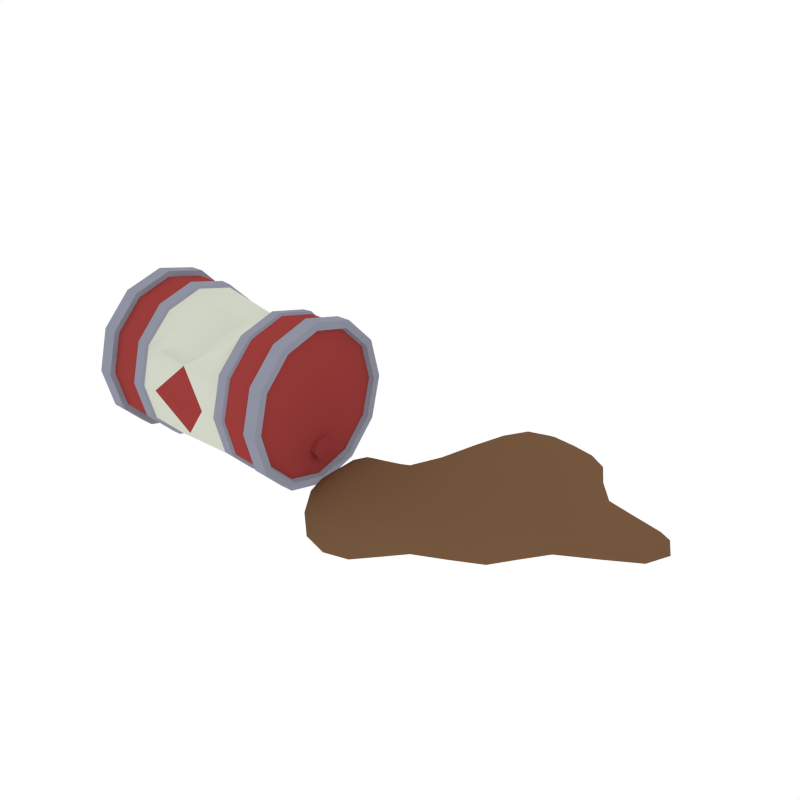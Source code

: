 # Source: ExplodingBarrel_Spilled.blend  (saved by Blender 2.79.0; exported with 4.5.12 LTS)
import bpy
from mathutils import Matrix  # noqa: F401  (used for matrix-valued properties, if any)

bpy.ops.wm.read_factory_settings(use_empty=True)
scene = bpy.context.scene
scene.name = 'Scene'

# ---- collections
col_collection_1 = bpy.data.collections.new('Collection 1'); scene.collection.children.link(col_collection_1)

# ---- materials (node trees are filled in below, after node groups)
mat_red = bpy.data.materials.new('Red')
mat_red.alpha_threshold = 0.0
mat_red.diffuse_color = (0.3264, 0.04781, 0.04488, 1.0)
mat_red.roughness = 0.5
mat_grey = bpy.data.materials.new('Grey')
mat_grey.alpha_threshold = 0.0
mat_grey.diffuse_color = (0.2747, 0.2874, 0.3515, 1.0)
mat_grey.roughness = 0.5
mat_oil = bpy.data.materials.new('Oil')
mat_oil.alpha_threshold = 0.0
mat_oil.diffuse_color = (0.1734, 0.09371, 0.04791, 1.0)
mat_oil.roughness = 0.5
mat_white = bpy.data.materials.new('White')
mat_white.alpha_threshold = 0.0
mat_white.diffuse_color = (0.6421, 0.6738, 0.5752, 1.0)
mat_white.roughness = 0.5

# ---- node groups
ng_auto_smooth = bpy.data.node_groups.new('Auto Smooth', 'GeometryNodeTree')
_s = ng_auto_smooth.interface.new_socket(name='Geometry', in_out='OUTPUT', socket_type='NodeSocketGeometry')
_s = ng_auto_smooth.interface.new_socket(name='Geometry', in_out='INPUT', socket_type='NodeSocketGeometry')
_s = ng_auto_smooth.interface.new_socket(name='Angle', in_out='INPUT', socket_type='NodeSocketFloat')
_s.subtype = 'ANGLE'
_s.min_value = 0.0
_s.max_value = 3.142
ng_auto_smooth.is_modifier = True
_N = ng_auto_smooth.nodes; _L = ng_auto_smooth.links
n0 = _N.new('NodeGroupOutput'); n0.name = 'Group Output'; n0.location = (480, -100)
n1 = _N.new('NodeGroupInput'); n1.name = 'Group Input'; n1.location = (-420, -300)
n2 = _N.new('NodeGroupInput'); n2.name = 'Group Input.001'; n2.location = (-60, -100)
n3 = _N.new('GeometryNodeSetShadeSmooth'); n3.name = 'Set Shade Smooth'; n3.location = (120, -100)
n3.domain = 'EDGE'
n4 = _N.new('GeometryNodeSetShadeSmooth'); n4.name = 'Set Shade Smooth.001'; n4.location = (300, -100)
n5 = _N.new('GeometryNodeInputMeshEdgeAngle'); n5.name = 'Edge Angle'; n5.location = (-420, -220)
n6 = _N.new('GeometryNodeInputEdgeSmooth'); n6.name = 'Is Edge Smooth'; n6.location = (-60, -160)
n7 = _N.new('GeometryNodeInputShadeSmooth'); n7.name = 'Is Face Smooth'; n7.location = (-240, -340)
n8 = _N.new('FunctionNodeBooleanMath'); n8.name = 'Boolean Math'; n8.location = (-60, -220)
n9 = _N.new('FunctionNodeCompare'); n9.name = 'Compare'; n9.location = (-240, -180)
n9.operation = 'LESS_EQUAL'
_L.new(n5.outputs[0], n9.inputs[0])
_L.new(n4.outputs[0], n0.inputs[0])
_L.new(n1.outputs[1], n9.inputs[1])
_L.new(n9.outputs[0], n8.inputs[0])
_L.new(n7.outputs[0], n8.inputs[1])
_L.new(n2.outputs[0], n3.inputs[0])
_L.new(n6.outputs[0], n3.inputs[1])
_L.new(n3.outputs[0], n4.inputs[0])
_L.new(n8.outputs[0], n3.inputs[2])
n0.is_active_output = True

# ---- material node trees

# ---- world
world_world = bpy.data.worlds.new('World'); scene.world = world_world
world_world.color = (1.0, 1.0, 1.0)
world_world.use_sun_shadow = False
world_world.sun_shadow_jitter_overblur = 0.0
world_world.cycles.sampling_method = 'NONE'
world_world.cycles.sample_map_resolution = 256

# ---- meshes
me_cylinder_005 = bpy.data.meshes.new('Cylinder.005')
me_cylinder_005.from_pydata([(0.1299, 3.29e-07, -0.4858), (-0.01434, 0.5384, -0.485), (-0.9479, 1.077, -0.6641), (-0.9468, 1.077, -0.4798), (-0.4085, 0.9325, -0.4828), (-0.9479, 1.0, -0.6641), (-0.4479, 0.866, -0.6669), (-0.08186, 0.5, -0.669), (0.05211, 3.316e-07, -0.6697), (-0.08186, -0.5, -0.669), (-0.4479, -0.866, -0.6669), (-0.9479, -1.0, -0.6641), (-1.448, -0.866, -0.6613), (-1.814, -0.5, -0.6592), (-1.948, 1.776e-07, -0.6585), (-1.814, 0.5, -0.6592), (-1.448, 0.866, -0.6613), (-0.9501, 1.0, -1.061), (-0.9511, 1.0, -1.241), (-0.4511, 0.866, -1.244), (-0.4501, 0.866, -1.064), (-0.08511, 0.5, -1.246), (-0.0841, 0.5, -1.066), (0.04886, 3.316e-07, -1.247), (0.04988, 3.316e-07, -1.066), (-0.08511, -0.5, -1.246), (-0.0841, -0.5, -1.066), (-0.4511, -0.866, -1.244), (-0.4501, -0.866, -1.064), (-0.9511, -1.0, -1.241), (-0.9501, -1.0, -1.061), (-1.451, -0.866, -1.239), (-1.45, -0.866, -1.058), (-1.796, -0.5, -1.237), (-1.816, -0.5, -1.056), (-1.93, 1.747e-07, -1.236), (-1.95, 1.776e-07, -1.055), (-1.796, 0.5, -1.237), (-1.816, 0.5, -1.056), (-1.45, 0.866, -1.058), (-1.451, 0.866, -1.239), (-0.01434, -0.5384, -0.485), (-0.4085, -0.9325, -0.4828), (-0.9468, -1.077, -0.4798), (-1.485, -0.9325, -0.4767), (-1.879, -0.5384, -0.4745), (-2.024, 1.632e-07, -0.4737), (-1.879, 0.5384, -0.4745), (-1.485, 0.9325, -0.4767), (-0.4095, 0.9325, -0.6671), (-0.01538, 0.5384, -0.6693), (0.1289, 3.29e-07, -0.6702), (-0.01538, -0.5384, -0.6693), (-0.4095, -0.9325, -0.6671), (-0.9479, -1.077, -0.6641), (-1.486, -0.9325, -0.6611), (-1.88, -0.5384, -0.6588), (-2.025, 1.632e-07, -0.658), (-1.88, 0.5384, -0.6588), (-1.486, 0.9325, -0.6611), (-1.832, 0.5162, -1.214), (-1.844, 0.5162, -1.079), (-1.466, 0.8941, -1.081), (-1.467, 0.8941, -1.216), (-0.9502, 1.032, -1.084), (-0.951, 1.032, -1.219), (-1.97, 1.695e-07, -1.213), (-1.983, 1.713e-07, -1.078), (-1.832, -0.5162, -1.214), (-1.844, -0.5162, -1.079), (-1.467, -0.8941, -1.216), (-1.466, -0.8941, -1.081), (-0.951, -1.032, -1.219), (-0.9502, -1.032, -1.084), (-0.4348, -0.8941, -1.222), (-0.4341, -0.8941, -1.086), (-0.05696, -0.5162, -1.224), (-0.0562, -0.5162, -1.089), (0.08135, 3.303e-07, -1.225), (0.08211, 3.303e-07, -1.089), (-0.05696, 0.5162, -1.224), (-0.0562, 0.5162, -1.089), (-0.4348, 0.8941, -1.222), (-0.4341, 0.8941, -1.086), (-0.9468, 0.9743, -0.4798), (-1.434, 0.8438, -0.477), (-0.4597, 0.8438, -0.4825), (-1.791, 0.4872, -0.475), (-1.921, 1.833e-07, -0.4743), (-1.791, -0.4872, -0.475), (-1.434, -0.8438, -0.477), (-0.9468, -0.9743, -0.4798), (-0.4597, -0.8438, -0.4825), (-0.1031, -0.4872, -0.4845), (0.02746, 3.334e-07, -0.4853), (-0.1031, 0.4872, -0.4845), (-0.9472, 0.9503, -0.5394), (-1.422, 0.823, -0.5367), (-0.472, 0.823, -0.5421), (-1.77, 0.4752, -0.5348), (-1.898, 1.874e-07, -0.534), (-1.77, -0.4752, -0.5348), (-1.422, -0.823, -0.5367), (-0.9472, -0.9503, -0.5394), (-0.472, -0.823, -0.5421), (-0.1242, -0.4752, -0.544), (0.003159, 3.338e-07, -0.5447), (-0.1242, 0.4752, -0.544), (-0.3601, 0.1749, -0.6078), (-0.4912, 0.09919, -0.607), (-0.4912, -0.05219, -0.607), (-0.3601, -0.1279, -0.6078), (-0.229, -0.05219, -0.6085), (-0.229, 0.09919, -0.6085), (-0.3594, 0.1749, -0.4776), (-0.4904, 0.09919, -0.4769), (-0.4904, -0.05219, -0.4769), (-0.3594, -0.1279, -0.4776), (-0.2283, -0.05219, -0.4784), (-0.2283, 0.09919, -0.4784), (0.1141, 3.29e-07, -3.29), (-0.03014, 0.5384, -3.29), (-0.9616, 1.077, -3.1), (-0.9626, 1.077, -3.284), (-0.4243, 0.9325, -3.287), (-0.9616, 1.0, -3.1), (-0.4616, 0.866, -3.103), (-0.09558, 0.5, -3.105), (0.03839, 3.315e-07, -3.106), (-0.09558, -0.5, -3.105), (-0.4616, -0.866, -3.103), (-0.9616, -1.0, -3.1), (-1.462, -0.866, -3.097), (-1.828, -0.5, -3.095), (-1.962, 1.776e-07, -3.094), (-1.828, 0.5, -3.095), (-1.462, 0.866, -3.097), (-0.9594, 1.0, -2.703), (-0.9583, 1.0, -2.523), (-0.4583, 0.866, -2.525), (-0.4594, 0.866, -2.706), (-0.09233, 0.5, -2.528), (-0.09335, 0.5, -2.708), (0.04164, 3.315e-07, -2.528), (0.04063, 3.315e-07, -2.709), (-0.09233, -0.5, -2.528), (-0.09335, -0.5, -2.708), (-0.4583, -0.866, -2.525), (-0.4594, -0.866, -2.706), (-0.9583, -1.0, -2.523), (-0.9594, -1.0, -2.703), (-1.458, -0.866, -2.52), (-1.459, -0.866, -2.7), (-1.803, -0.5, -2.518), (-1.825, -0.5, -2.698), (-1.937, 1.747e-07, -2.517), (-1.959, 1.776e-07, -2.698), (-1.803, 0.5, -2.518), (-1.825, 0.5, -2.698), (-1.459, 0.866, -2.7), (-1.458, 0.866, -2.52), (-0.03014, -0.5384, -3.29), (-0.4243, -0.9325, -3.287), (-0.9626, -1.077, -3.284), (-1.501, -0.9325, -3.281), (-1.895, -0.5384, -3.279), (-2.039, 1.632e-07, -3.278), (-1.895, 0.5384, -3.279), (-1.501, 0.9325, -3.281), (-0.4232, 0.9325, -3.103), (-0.0291, 0.5384, -3.105), (0.1152, 3.29e-07, -3.106), (-0.0291, -0.5384, -3.105), (-0.4232, -0.9325, -3.103), (-0.9616, -1.077, -3.1), (-1.5, -0.9325, -3.097), (-1.894, -0.5384, -3.095), (-2.038, 1.632e-07, -3.094), (-1.894, 0.5384, -3.095), (-1.5, 0.9325, -3.097), (-1.839, 0.5162, -2.54), (-1.853, 0.5162, -2.676), (-1.475, 0.8941, -2.678), (-1.475, 0.8941, -2.542), (-0.9592, 1.032, -2.681), (-0.9585, 1.032, -2.545), (-1.977, 1.685e-07, -2.54), (-1.992, 1.703e-07, -2.675), (-1.839, -0.5162, -2.54), (-1.853, -0.5162, -2.676), (-1.475, -0.8941, -2.542), (-1.475, -0.8941, -2.678), (-0.9585, -1.032, -2.545), (-0.9592, -1.032, -2.681), (-0.4423, -0.8941, -2.548), (-0.4431, -0.8941, -2.683), (-0.06443, -0.5162, -2.55), (-0.06519, -0.5162, -2.686), (0.07388, 3.293e-07, -2.551), (0.07312, 3.293e-07, -2.686), (-0.06443, 0.5162, -2.55), (-0.06519, 0.5162, -2.686), (-0.4423, 0.8941, -2.548), (-0.4431, 0.8941, -2.683), (-0.9626, 0.9743, -3.284), (-1.45, 0.8438, -3.282), (-0.4755, 0.8438, -3.287), (-1.806, 0.4872, -3.28), (-1.937, 1.833e-07, -3.279), (-1.806, -0.4872, -3.28), (-1.45, -0.8438, -3.282), (-0.9626, -0.9743, -3.284), (-0.4755, -0.8438, -3.287), (-0.1189, -0.4872, -3.289), (0.01167, 3.333e-07, -3.29), (-0.1189, 0.4872, -3.289), (-0.9623, 0.9503, -3.225), (-1.437, 0.823, -3.222), (-0.4871, 0.823, -3.227), (-1.785, 0.4752, -3.22), (-1.913, 1.874e-07, -3.219), (-1.785, -0.4752, -3.22), (-1.437, -0.823, -3.222), (-0.9623, -0.9503, -3.225), (-0.4871, -0.823, -3.227), (-0.1393, -0.4752, -3.229), (-0.01196, 3.338e-07, -3.23), (-0.1393, 0.4752, -3.229), (-1.372, 0.866, -1.88), (-1.462, 0.5, -1.879), (-1.596, 1.296e-07, -1.878), (-1.462, -0.5, -1.879), (-1.372, -0.866, -1.88), (-0.9547, -1.0, -1.882), (-0.4547, -0.866, -1.885), (-0.08872, -0.5, -1.887), (0.04525, 3.316e-07, -1.888), (-0.08872, 0.5, -1.887), (-0.4547, 0.866, -1.885), (-0.9547, 1.0, -1.882), (-1.676, 0.5, -1.45), (-1.81, 1.585e-07, -1.449), (-1.676, -0.5, -1.45), (-1.441, -0.866, -1.451), (-0.9523, -1.0, -1.454), (-0.4523, -0.866, -1.457), (-0.08631, -0.5, -1.459), (0.04766, 3.316e-07, -1.46), (-0.08631, 0.5, -1.459), (-0.4523, 0.866, -1.457), (-0.9523, 1.0, -1.454), (-1.441, 0.866, -1.451), (-1.446, 0.866, -2.307), (-1.681, 0.5, -2.306), (-1.815, 1.585e-07, -2.305), (-1.681, -0.5, -2.306), (-1.446, -0.866, -2.307), (-0.9571, -1.0, -2.31), (-0.4572, -0.866, -2.313), (-0.09113, -0.5, -2.315), (0.04284, 3.316e-07, -2.316), (-0.09113, 0.5, -2.315), (-0.4572, 0.866, -2.313), (-0.9571, 1.0, -2.31), (-0.08587, 0.3911, -0.3247), (-0.1627, 1.018, 1.691), (-0.07752, -0.7797, 1.159), (-0.08397, -0.6559, 0.01308), (-0.1679, 0.1682, 0.766), (-0.1718, 0.3217, 0.08327), (-0.08022, -1.071, 0.679), (-0.08397, 0.6031, 0.01308), (-0.1718, -0.2575, 0.08327), (-0.1679, -0.6021, 0.766), (-0.08134, 1.146, 0.4811), (-0.08587, -0.03068, -0.3247), (-0.07118, 0.08293, 2.284), (-0.1629, 0.1184, 1.66), (-0.07427, -0.3633, 1.735), (-0.07183, 1.924, 2.169), (-0.1676, 1.1, 0.8156), (-0.07729, 2.473, 1.2), (-0.07415, 2.372, 1.757), (-0.1662, 1.953, 1.07), (-0.1626, 1.874, 1.711), (-0.07983, 2.094, 0.7493), (-0.06419, 1.147, 3.526), (-0.1562, 1.038, 2.848), (-0.06733, 0.6186, 2.968), (-0.06754, 1.506, 2.932), (-0.0854, -0.2919, -0.2403), (-0.1512, 0.3871, -0.1741), (-0.0854, 0.5501, -0.2403), (0.001764, -0.09097, -0.4219), (-0.168, 0.6233, 0.7434), (-0.1469, 1.117, 0.5844), (0.003819, 0.5935, -0.05711), (-0.1443, -0.6752, 1.05), (-0.07862, -0.9983, 0.9632), (-0.1498, -0.5011, 0.06572), (0.007868, -1.215, 0.6621), (-0.1498, 0.5376, 0.06572), (-0.1462, -0.8822, 0.7093), (0.003819, -0.7661, -0.05711), (-0.1699, -0.4871, 0.4094), (-0.08208, -0.9674, 0.3485), (-0.08236, 0.7389, 0.299), (-0.1512, -0.05724, -0.1741), (0.001764, 0.3646, -0.4219), (-0.1656, 0.127, 1.176), (0.01079, -0.8999, 1.181), (-0.1699, 0.2353, 0.4094), (-0.1718, 0.0314, 0.08327), (-0.1677, -0.2467, 0.801), (-0.07628, -0.5299, 1.379), (-0.08587, 0.1797, -0.3247), (-0.06987, 0.3774, 2.518), (0.01757, 0.03968, 2.386), (-0.1385, 0.1134, 2.078), (-0.07231, -0.1892, 2.084), (-0.1629, 0.5407, 1.665), (-0.1407, -0.1994, 1.683), (0.01429, -0.4501, 1.803), (-0.1669, 1.556, 0.939), (0.01695, 2.031, 2.274), (-0.08059, 1.655, 0.6133), (-0.07028, 1.633, 2.444), (-0.1626, 1.484, 1.715), (0.006628, 1.182, 0.4417), (-0.1594, 0.988, 2.271), (-0.1656, 1.073, 1.182), (-0.1436, 2.267, 1.17), (-0.07562, 2.435, 1.496), (0.01087, 2.626, 1.195), (-0.0788, 2.391, 0.931), (-0.07288, 2.222, 1.982), (-0.1405, 2.174, 1.714), (0.0144, 2.519, 1.821), (-0.1389, 1.858, 2.002), (0.008175, 2.211, 0.7164), (-0.1645, 1.922, 1.375), (-0.1454, 2.0, 0.846), (-0.06497, 0.858, 3.387), (-0.06503, 1.394, 3.378), (-0.1316, 1.11, 3.306), (0.02457, 1.167, 3.627), (0.02122, 1.563, 3.033), (0.02142, 0.611, 3.069), (-0.1339, 0.7272, 2.887), (-0.1341, 1.361, 2.86), (0.002278, -0.3731, -0.3307), (-0.1338, -0.273, -0.1296), (0.002278, 0.5363, -0.3307), (-0.1338, 0.5092, -0.1296), (0.009596, -1.136, 0.9689), (-0.1279, -0.8633, 0.9207), (-0.1659, 0.594, 1.133), (-0.1558, 0.6319, 0.4076), (0.005548, 0.7406, 0.25), (-0.148, -0.7797, 0.3854), (0.005858, -1.103, 0.3051), (-0.1512, 0.1644, -0.1741), (0.001764, 0.1362, -0.4219), (-0.1511, -0.3421, 1.242), (0.01213, -0.6301, 1.418), (-0.1699, -0.134, 0.4181), (-0.1452, 0.4899, 2.292), (0.01889, 0.3599, 2.619), (0.0164, -0.2602, 2.177), (-0.122, -0.1043, 1.967), (-0.1462, 1.591, 0.7127), (-0.165, 1.528, 1.278), (0.007392, 1.733, 0.5774), (-0.1455, 1.471, 2.246), (0.01848, 1.709, 2.547), (-0.1276, 2.235, 0.9744), (-0.142, 2.232, 1.454), (0.01271, 2.586, 1.521), (0.009245, 2.536, 0.9065), (-0.1223, 2.094, 1.906), (0.01584, 2.358, 2.078), (-0.1149, 0.8863, 3.22), (0.02378, 0.8582, 3.488), (-0.115, 1.307, 3.207), (0.02373, 1.435, 3.479)], [], [(38, 39, 62, 61), (7, 6, 49, 50), (32, 34, 69, 71), (25, 23, 78, 76), (8, 7, 50, 51), (24, 26, 77, 79), (9, 8, 51, 52), (35, 33, 68, 66), (10, 9, 52, 53), (34, 36, 67, 69), (27, 25, 76, 74), (2, 3, 4, 49), (39, 16, 5, 17), (38, 15, 16, 39), (36, 14, 15, 38), (34, 13, 14, 36), (32, 12, 13, 34), (30, 11, 12, 32), (28, 10, 11, 30), (26, 9, 10, 28), (24, 8, 9, 26), (22, 7, 8, 24), (262, 139, 138, 263), (253, 157, 155, 254), (254, 155, 153, 255), (255, 153, 151, 256), (256, 151, 149, 257), (257, 149, 147, 258), (258, 147, 145, 259), (259, 145, 143, 260), (260, 143, 141, 261), (261, 141, 139, 262), (263, 138, 160, 252), (17, 5, 6, 20), (11, 10, 53, 54), (26, 28, 75, 77), (12, 11, 54, 55), (37, 35, 66, 60), (13, 12, 55, 56), (19, 18, 65, 82), (36, 38, 61, 67), (29, 27, 74, 72), (14, 13, 56, 57), (17, 20, 83, 64), (28, 30, 73, 75), (15, 14, 57, 58), (21, 19, 82, 80), (18, 40, 63, 65), (5, 16, 59, 2), (20, 22, 81, 83), (31, 29, 72, 70), (16, 15, 58, 59), (49, 4, 1, 50), (50, 1, 0, 51), (51, 0, 41, 52), (52, 41, 42, 53), (53, 42, 43, 54), (54, 43, 44, 55), (55, 44, 45, 56), (56, 45, 46, 57), (57, 46, 47, 58), (46, 45, 89, 88), (59, 48, 3, 2), (58, 47, 48, 59), (61, 62, 63, 60), (62, 64, 65, 63), (67, 61, 60, 66), (69, 67, 66, 68), (71, 69, 68, 70), (73, 71, 70, 72), (75, 73, 72, 74), (77, 75, 74, 76), (79, 77, 76, 78), (81, 79, 78, 80), (83, 81, 80, 82), (64, 83, 82, 65), (33, 31, 70, 68), (6, 5, 2, 49), (22, 24, 79, 81), (40, 37, 60, 63), (23, 21, 80, 78), (30, 32, 71, 73), (39, 17, 64, 62), (89, 90, 102, 101), (1, 4, 86, 95), (42, 41, 93, 92), (45, 44, 90, 89), (41, 0, 94, 93), (44, 43, 91, 90), (3, 48, 85, 84), (48, 47, 87, 85), (47, 46, 88, 87), (0, 1, 95, 94), (4, 3, 84, 86), (43, 42, 92, 91), (98, 96, 97, 99, 100, 101, 102, 103, 104, 105, 106, 107), (85, 87, 99, 97), (93, 94, 106, 105), (90, 91, 103, 102), (87, 88, 100, 99), (94, 95, 107, 106), (84, 85, 97, 96), (91, 92, 104, 103), (88, 89, 101, 100), (95, 86, 98, 107), (86, 84, 96, 98), (92, 93, 105, 104), (114, 115, 116, 117, 118, 119), (111, 112, 118, 117), (110, 111, 117, 116), (108, 109, 115, 114), (112, 113, 119, 118), (109, 110, 116, 115), (113, 108, 114, 119), (20, 6, 7, 22), (158, 181, 182, 159), (127, 170, 169, 126), (152, 191, 189, 154), (145, 196, 198, 143), (128, 171, 170, 127), (144, 199, 197, 146), (129, 172, 171, 128), (155, 186, 188, 153), (130, 173, 172, 129), (154, 189, 187, 156), (147, 194, 196, 145), (122, 169, 124, 123), (159, 137, 125, 136), (158, 159, 136, 135), (156, 158, 135, 134), (154, 156, 134, 133), (152, 154, 133, 132), (150, 152, 132, 131), (148, 150, 131, 130), (146, 148, 130, 129), (144, 146, 129, 128), (142, 144, 128, 127), (137, 140, 126, 125), (131, 174, 173, 130), (146, 197, 195, 148), (132, 175, 174, 131), (157, 180, 186, 155), (133, 176, 175, 132), (139, 202, 185, 138), (156, 187, 181, 158), (149, 192, 194, 147), (134, 177, 176, 133), (137, 184, 203, 140), (148, 195, 193, 150), (135, 178, 177, 134), (141, 200, 202, 139), (138, 185, 183, 160), (125, 122, 179, 136), (140, 203, 201, 142), (151, 190, 192, 149), (136, 179, 178, 135), (169, 170, 121, 124), (170, 171, 120, 121), (171, 172, 161, 120), (172, 173, 162, 161), (173, 174, 163, 162), (174, 175, 164, 163), (175, 176, 165, 164), (176, 177, 166, 165), (177, 178, 167, 166), (166, 208, 209, 165), (179, 122, 123, 168), (178, 179, 168, 167), (181, 180, 183, 182), (182, 183, 185, 184), (187, 186, 180, 181), (189, 188, 186, 187), (191, 190, 188, 189), (193, 192, 190, 191), (195, 194, 192, 193), (197, 196, 194, 195), (199, 198, 196, 197), (201, 200, 198, 199), (203, 202, 200, 201), (184, 185, 202, 203), (153, 188, 190, 151), (126, 169, 122, 125), (142, 201, 199, 144), (160, 183, 180, 157), (143, 198, 200, 141), (150, 193, 191, 152), (159, 182, 184, 137), (209, 221, 222, 210), (121, 215, 206, 124), (162, 212, 213, 161), (165, 209, 210, 164), (161, 213, 214, 120), (164, 210, 211, 163), (123, 204, 205, 168), (168, 205, 207, 167), (167, 207, 208, 166), (120, 214, 215, 121), (124, 206, 204, 123), (163, 211, 212, 162), (218, 227, 226, 225, 224, 223, 222, 221, 220, 219, 217, 216), (205, 217, 219, 207), (213, 225, 226, 214), (210, 222, 223, 211), (207, 219, 220, 208), (214, 226, 227, 215), (204, 216, 217, 205), (211, 223, 224, 212), (208, 220, 221, 209), (215, 227, 218, 206), (206, 218, 216, 204), (212, 224, 225, 213), (140, 142, 127, 126), (252, 160, 157, 253), (251, 228, 229, 240), (250, 239, 228), (248, 237, 238, 249), (247, 236, 237, 248), (246, 235, 236, 247), (245, 234, 235, 246), (244, 233, 234), (232, 233, 244), (242, 231, 232, 243), (241, 230, 231, 242), (240, 229, 230, 241), (238, 239, 250), (19, 249, 250, 18), (37, 240, 241, 35), (35, 241, 242, 33), (33, 242, 243, 31), (31, 243, 244, 29), (29, 244, 245, 27), (27, 245, 246, 25), (25, 246, 247, 23), (23, 247, 248, 21), (21, 248, 249, 19), (18, 250, 251, 40), (40, 251, 240, 37), (228, 252, 253, 229), (239, 263, 228), (237, 261, 262, 238), (236, 260, 261, 237), (235, 259, 260, 236), (234, 258, 259, 235), (233, 257, 234), (233, 232, 257), (231, 255, 256, 232), (230, 254, 255, 231), (229, 253, 254, 230), (239, 238, 263), (245, 244, 234), (257, 258, 234), (243, 232, 244), (232, 256, 257), (251, 250, 228), (249, 238, 250), (238, 262, 263), (263, 252, 228), (264, 315, 361, 291), (264, 291, 353, 292), (264, 292, 352, 308), (264, 308, 362, 315), (265, 330, 356, 320), (265, 320, 366, 329), (265, 329, 373, 327), (265, 327, 371, 330), (266, 314, 363, 297), (266, 297, 355, 298), (266, 298, 354, 310), (266, 310, 364, 314), (267, 305, 359, 299), (267, 299, 351, 290), (267, 290, 350, 303), (267, 303, 360, 305), (268, 313, 363, 309), (268, 309, 356, 294), (268, 294, 357, 311), (268, 311, 365, 313), (269, 312, 365, 311), (269, 311, 357, 301), (269, 301, 353, 291), (269, 291, 361, 312), (270, 298, 355, 302), (270, 302, 359, 305), (270, 305, 360, 300), (270, 300, 354, 298), (271, 292, 353, 301), (271, 301, 357, 306), (271, 306, 358, 296), (271, 296, 352, 292), (272, 299, 359, 304), (272, 304, 365, 312), (272, 312, 361, 307), (272, 307, 351, 299), (273, 302, 355, 297), (273, 297, 363, 313), (273, 313, 365, 304), (273, 304, 359, 302), (274, 328, 358, 306), (274, 306, 357, 295), (274, 295, 370, 325), (274, 325, 372, 328), (275, 290, 351, 307), (275, 307, 361, 315), (275, 315, 362, 293), (275, 293, 350, 290), (276, 316, 366, 318), (276, 318, 369, 319), (276, 319, 368, 317), (276, 317, 367, 316), (277, 320, 356, 309), (277, 309, 363, 321), (277, 321, 369, 318), (277, 318, 366, 320), (278, 321, 363, 314), (278, 314, 364, 322), (278, 322, 368, 319), (278, 319, 369, 321), (279, 338, 373, 326), (279, 326, 374, 324), (279, 324, 380, 335), (279, 335, 379, 338), (280, 295, 357, 294), (280, 294, 356, 330), (280, 330, 371, 323), (280, 323, 370, 295), (281, 334, 375, 331), (281, 331, 376, 332), (281, 332, 377, 333), (281, 333, 378, 334), (282, 337, 377, 332), (282, 332, 376, 336), (282, 336, 379, 335), (282, 335, 380, 337), (283, 341, 370, 323), (283, 323, 371, 340), (283, 340, 376, 331), (283, 331, 375, 341), (284, 340, 371, 327), (284, 327, 373, 338), (284, 338, 379, 336), (284, 336, 376, 340), (285, 339, 372, 325), (285, 325, 370, 341), (285, 341, 375, 334), (285, 334, 378, 339), (286, 344, 381, 342), (286, 342, 382, 345), (286, 345, 384, 343), (286, 343, 383, 344), (287, 349, 373, 329), (287, 329, 366, 348), (287, 348, 381, 344), (287, 344, 383, 349), (288, 348, 366, 316), (288, 316, 367, 347), (288, 347, 382, 342), (288, 342, 381, 348), (289, 346, 374, 326), (289, 326, 373, 349), (289, 349, 383, 343), (289, 343, 384, 346)])
me_cylinder_005.polygons.foreach_set('use_smooth', [True] * 361)
me_cylinder_005.polygons.foreach_set('material_index', [1, 1, 1, 1, 1, 1, 1, 1, 1, 1, 1, 1, 0, 0, 0, 0, 0, 0, 0, 0, 0, 0, 3, 3, 3, 3, 3, 3, 3, 3, 3, 3, 3, 0, 1, 1, 1, 1, 1, 1, 1, 1, 1, 1, 1, 1, 1, 1, 1, 1, 1, 1, 1, 1, 1, 1, 1, 1, 1, 1, 1, 1, 1, 1, 1, 1, 1, 1, 1, 1, 1, 1, 1, 1, 1, 1, 1, 1, 1, 1, 1, 1, 1, 1, 1, 1, 1, 1, 1, 1, 1, 1, 1, 1, 1, 0, 1, 1, 1, 1, 1, 1, 1, 1, 1, 1, 1, 0, 0, 0, 0, 0, 0, 0, 0, 1, 1, 1, 1, 1, 1, 1, 1, 1, 1, 1, 1, 0, 0, 0, 0, 0, 0, 0, 0, 0, 0, 0, 1, 1, 1, 1, 1, 1, 1, 1, 1, 1, 1, 1, 1, 1, 1, 1, 1, 1, 1, 1, 1, 1, 1, 1, 1, 1, 1, 1, 1, 1, 1, 1, 1, 1, 1, 1, 1, 1, 1, 1, 1, 1, 1, 1, 1, 1, 1, 1, 1, 1, 1, 1, 1, 1, 1, 1, 1, 1, 1, 1, 1, 0, 1, 1, 1, 1, 1, 1, 1, 1, 1, 1, 1, 0, 3, 3, 0, 3, 3, 3, 3, 0, 0, 3, 3, 3, 0, 3, 3, 3, 3, 3, 3, 3, 3, 3, 3, 3, 3, 3, 0, 3, 3, 3, 3, 0, 0, 3, 3, 3, 0, 3, 3, 3, 3, 3, 3, 3, 3, 2, 2, 2, 2, 2, 2, 2, 2, 2, 2, 2, 2, 2, 2, 2, 2, 2, 2, 2, 2, 2, 2, 2, 2, 2, 2, 2, 2, 2, 2, 2, 2, 2, 2, 2, 2, 2, 2, 2, 2, 2, 2, 2, 2, 2, 2, 2, 2, 2, 2, 2, 2, 2, 2, 2, 2, 2, 2, 2, 2, 2, 2, 2, 2, 2, 2, 2, 2, 2, 2, 2, 2, 2, 2, 2, 2, 2, 2, 2, 2, 2, 2, 2, 2, 2, 2, 2, 2, 2, 2, 2, 2, 2, 2, 2, 2, 2, 2, 2, 2, 2, 2, 2, 2])
me_cylinder_005.materials.append(mat_red)
me_cylinder_005.materials.append(mat_grey)
me_cylinder_005.materials.append(mat_oil)
me_cylinder_005.materials.append(mat_white)
me_cylinder_005.use_remesh_preserve_volume = False
me_cylinder_005.use_remesh_preserve_attributes = False
me_cylinder_005.use_mirror_vertex_groups = False
me_cylinder_005.update()

# ---- objects
ob_explodingbarrel_spilled = bpy.data.objects.new('ExplodingBarrel_Spilled', me_cylinder_005)

# ---- transforms, parenting, visibility, modifiers, constraints
ob_explodingbarrel_spilled.location = (0.0, 0.0, 0.0)
ob_explodingbarrel_spilled.rotation_euler = (2.373e-05, 1.565, 2.386e-05)
ob_explodingbarrel_spilled.scale = (0.3645, 0.3645, 0.3645)
ob_explodingbarrel_spilled.lineart.crease_threshold = 0.0
_m = ob_explodingbarrel_spilled.modifiers.new('Auto Smooth', 'NODES')
_m.node_group = ng_auto_smooth
_gi = [s.identifier for s in ng_auto_smooth.interface.items_tree if s.item_type == 'SOCKET' and s.in_out == 'INPUT']
_m[_gi[1]] = 0.9215  # Angle

# ---- collection membership
col_collection_1.objects.link(ob_explodingbarrel_spilled)

# ---- scene / render settings (as saved in the file)
scene.frame_start = 1; scene.frame_end = 250; scene.frame_set(0)
scene.render.engine = 'CYCLES'
scene.render.resolution_x = 1000
scene.render.resolution_y = 1000
scene.render.dither_intensity = 0.0
scene.cycles.samples = 200
scene.cycles.sampling_pattern = 'TABULATED_SOBOL'
scene.cycles.light_sampling_threshold = 0.0
scene.cycles.use_adaptive_sampling = False
scene.cycles.use_light_tree = False
scene.cycles.caustics_reflective = False
scene.cycles.caustics_refractive = False
scene.cycles.blur_glossy = 0.0
scene.cycles.max_bounces = 2
scene.cycles.pixel_filter_type = 'GAUSSIAN'
scene.cycles.sample_clamp_indirect = 0.0
scene.view_settings.view_transform = 'Standard'
bpy.context.view_layer.update()

# ---- added for rendering (the .blend has no active camera): camera
cam_auto = bpy.data.cameras.new('AutoCamera')
cam_auto.lens = 50.0
cam_auto.sensor_width = 36.0
cam_auto.clip_end = 1000.0
ob_auto_camera = bpy.data.objects.new('AutoCamera', cam_auto)
scene.collection.objects.link(ob_auto_camera)
ob_auto_camera.location = (2.83334, -3.07146, 2.56744)
ob_auto_camera.rotation_euler = (1.09748, -7.21219e-08, 0.694738)
scene.camera = ob_auto_camera
bpy.context.view_layer.update()
